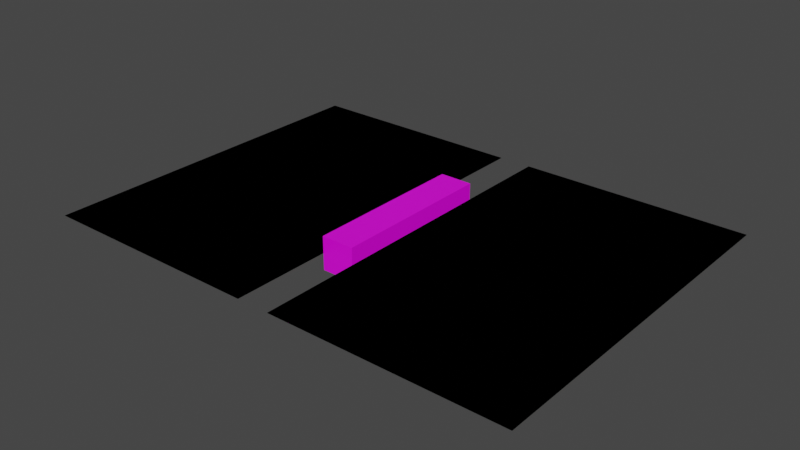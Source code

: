 # Source: butterfly.blend  (saved by Blender 3.6.11; exported with 4.5.12 LTS)
import bpy
from mathutils import Matrix  # noqa: F401  (used for matrix-valued properties, if any)

bpy.ops.wm.read_factory_settings(use_empty=True)
scene = bpy.context.scene
scene.name = 'Scene'

# ---- images (referenced by path relative to the original .blend; pixels are not part of the script)
import os
ASSET_DIR = os.environ.get("B2B_ASSET_DIR", "")  # directory of the original .blend (textures are referenced by path, not embedded)
HERE = os.path.dirname(os.path.abspath(__file__))  # packed textures are extracted next to this script under _unpacked/

def load_image(name, relpath, width, height, colorspace="sRGB"):
    """Load a texture the original file referenced (path relative to the .blend, or extracted next to this script)."""
    p = next((c for c in (os.path.join(HERE, relpath), os.path.join(ASSET_DIR, relpath)) if relpath and os.path.exists(c)), "")
    if p:
        img = bpy.data.images.load(p, check_existing=True)
        img.name = name
    else:  # same state as the original file: an image datablock whose file is absent (Cycles renders it pink)
        img = bpy.data.images.new(name, width, height)
        img.source = "FILE"
        img.filepath = "//" + (relpath or name)
    img.colorspace_settings.name = colorspace
    return img
img_butterfly_png = load_image('butterfly.png', 'butterfly.png', 1024, 1024, 'sRGB')

# ---- materials (node trees are filled in below, after node groups)
mat_material = bpy.data.materials.new('Material')
mat_material.alpha_threshold = 0.0
mat_material.use_transparent_shadow = False
mat_material.roughness = 0.5
mat_material.line_color = (0.0, 0.0, 0.0, 1.0)

# ---- material node trees
mat_material.use_nodes = True; mat_material.node_tree.nodes.clear()
_N = mat_material.node_tree.nodes; _L = mat_material.node_tree.links
n0 = _N.new('ShaderNodeOutputMaterial'); n0.name = 'Material Output'; n0.location = (300, 300)
n1 = _N.new('ShaderNodeBsdfPrincipled'); n1.name = 'Principled BSDF'; n1.location = (10, 300)
n1.distribution = 'GGX'
n1.subsurface_method = 'RANDOM_WALK_SKIN'
n1.inputs[3].default_value = 1.45
n1.inputs[27].default_value = (0.0, 0.0, 0.0, 1.0)
n1.inputs[28].default_value = 1.0
n2 = _N.new('ShaderNodeTexImage'); n2.name = 'Image Texture'; n2.location = (-280, 280)
n2.image = img_butterfly_png
n2.interpolation = 'Closest'
_L.new(n1.outputs[0], n0.inputs[0])
_L.new(n2.outputs[0], n1.inputs[0])
n0.is_active_output = True

# ---- world
world_world = bpy.data.worlds.new('World'); scene.world = world_world
world_world.use_nodes = True; world_world.node_tree.nodes.clear()
_N = world_world.node_tree.nodes; _L = world_world.node_tree.links
n0 = _N.new('ShaderNodeOutputWorld'); n0.name = 'World Output'; n0.location = (300, 300)
n1 = _N.new('ShaderNodeBackground'); n1.name = 'Background'; n1.location = (10, 300)
n1.inputs[0].default_value = (0.05088, 0.05088, 0.05088, 1.0)
_L.new(n1.outputs[0], n0.inputs[0])
n0.is_active_output = True
world_world.color = (0.05088, 0.05088, 0.05088)
world_world.use_sun_shadow = False
world_world.sun_shadow_jitter_overblur = 0.0

# ---- meshes
me_cube = bpy.data.meshes.new('Cube')
me_cube.from_pydata([(0.5, 3.0, 0.5), (0.5, 3.0, -0.5), (0.5, -2.0, 0.5), (0.5, -2.0, -0.5), (-0.5, 3.0, 0.5), (-0.5, 3.0, -0.5), (-0.5, -2.0, 0.5), (-0.5, -2.0, -0.5), (0.5, 6.0, 0.0), (7.5, 6.0, 0.0), (0.5, -5.0, 0.0), (7.5, -5.0, 0.0), (-7.5, 6.0, 0.0), (-0.5, 6.0, 0.0), (-7.5, -5.0, 0.0), (-0.5, -5.0, 0.0), (0.5, 6.0, 0.0), (7.5, 6.0, 0.0), (0.5, -5.0, 0.0), (7.5, -5.0, 0.0), (-7.5, 6.0, 0.0), (-0.5, 6.0, 0.0), (-7.5, -5.0, 0.0), (-0.5, -5.0, 0.0)], [], [(0, 4, 6, 2), (3, 2, 6, 7), (7, 6, 4, 5), (5, 1, 3, 7), (1, 0, 2, 3), (5, 4, 0, 1), (8, 10, 11, 9), (12, 14, 15, 13), (16, 17, 19, 18), (20, 21, 23, 22)])
_uv = me_cube.uv_layers.new(name='UVMap')
_uv.uv.foreach_set('vector', [0.4375, 0.4375, 0.5, 0.4375, 0.5, 0.75, 0.4375, 0.75, 0.4375, 0.4375, 0.5, 0.4375, 0.5, 0.5, 0.4375, 0.5, 0.4375, 0.4375, 0.5, 0.4375, 0.5, 0.75, 0.4375, 0.75, 0.4375, 0.4375, 0.5, 0.4375, 0.5, 0.75, 0.4375, 0.75, 0.4375, 0.4375, 0.5, 0.4375, 0.5, 0.75, 0.4375, 0.75, 0.4375, 0.75, 0.5, 0.75, 0.5, 0.8125, 0.4375, 0.8125, 0.5, 1.0, 0.5, 0.3125, 0.9375, 0.3125, 0.9375, 1.0, 0.0, 1.0, 0.0, 0.3125, 0.4375, 0.3125, 0.4375, 1.0, 0.5, 0.3125, 0.9375, 0.3125, 0.9375, 1.0, 0.5, 1.0, 0.0, 0.3125, 0.4375, 0.3125, 0.4375, 1.0, 0.0, 1.0])
_ca = me_cube.color_attributes.new('Col', 'BYTE_COLOR', 'CORNER')
_ca.data.foreach_set('color', [0.0, 0.0, 0.0, 1.0, 0.0, 0.0, 0.0, 1.0, 0.0, 0.0, 0.0, 1.0, 0.0, 0.0, 0.0, 1.0, 0.0, 0.0, 0.0, 1.0, 0.0, 0.0, 0.0, 1.0, 0.0, 0.0, 0.0, 1.0, 0.0, 0.0, 0.0, 1.0, 0.0, 0.0, 0.0, 1.0, 0.0, 0.0, 0.0, 1.0, 0.0, 0.0, 0.0, 1.0, 0.0, 0.0, 0.0, 1.0, 0.0, 0.0, 0.0, 1.0, 0.0, 0.0, 0.0, 1.0, 0.0, 0.0, 0.0, 1.0, 0.0, 0.0, 0.0, 1.0, 0.0, 0.0, 0.0, 1.0, 0.0, 0.0, 0.0, 1.0, 0.0, 0.0, 0.0, 1.0, 0.0, 0.0, 0.0, 1.0, 0.0, 0.0, 0.0, 1.0, 0.0, 0.0, 0.0, 1.0, 0.0, 0.0, 0.0, 1.0, 0.0, 0.0, 0.0, 1.0, 0.0, 0.0, 0.0, 1.0, 0.0, 0.0, 0.0, 1.0, 1.0, 1.0, 1.0, 1.0, 1.0, 1.0, 1.0, 1.0, 1.0, 1.0, 1.0, 1.0, 1.0, 1.0, 1.0, 1.0, 0.0, 0.0, 0.0, 1.0, 0.0, 0.0, 0.0, 1.0, 0.0, 0.0, 0.0, 1.0, 1.0, 1.0, 1.0, 1.0, 1.0, 1.0, 1.0, 1.0, 0.0, 0.0, 0.0, 1.0, 1.0, 1.0, 1.0, 1.0, 0.0, 0.0, 0.0, 1.0, 0.0, 0.0, 0.0, 1.0, 1.0, 1.0, 1.0, 1.0])
me_cube.materials.append(mat_material)
me_cube.use_mirror_vertex_groups = False
me_cube.update()

# ---- objects
ob_cube = bpy.data.objects.new('Cube', me_cube)

# ---- transforms, parenting, visibility, modifiers, constraints
ob_cube.location = (0.0, 0.0, 0.0)
ob_cube.lock_rotations_4d = False
ob_cube.empty_display_type = 'ARROWS'
ob_cube.lineart.crease_threshold = 0.0

# ---- collection membership
scene.collection.objects.link(ob_cube)

# ---- scene / render settings (as saved in the file)
scene.frame_start = 1; scene.frame_end = 250; scene.frame_set(1)
scene.render.engine = 'BLENDER_EEVEE_NEXT'
scene.cycles.sampling_pattern = 'TABULATED_SOBOL'
scene.cycles.use_light_tree = False
scene.view_settings.view_transform = 'Filmic'
bpy.context.view_layer.update()

# ---- added for rendering (the .blend has no active camera and no usable light): camera, sun
cam_auto = bpy.data.cameras.new('AutoCamera')
cam_auto.lens = 50.0
cam_auto.sensor_width = 36.0
cam_auto.clip_end = 1000.0
ob_auto_camera = bpy.data.objects.new('AutoCamera', cam_auto)
scene.collection.objects.link(ob_auto_camera)
ob_auto_camera.location = (17.235, -20.182, 13.788)
ob_auto_camera.rotation_euler = (1.09748, -7.21219e-08, 0.694738)
scene.camera = ob_auto_camera
light_auto_sun = bpy.data.lights.new('AutoSun', 'SUN')
light_auto_sun.energy = 3.0
light_auto_sun.angle = 0.0523599
ob_auto_sun = bpy.data.objects.new('AutoSun', light_auto_sun)
scene.collection.objects.link(ob_auto_sun)
ob_auto_sun.rotation_euler = (0.872665, 0.174533, 0.523599)
bpy.context.view_layer.update()
